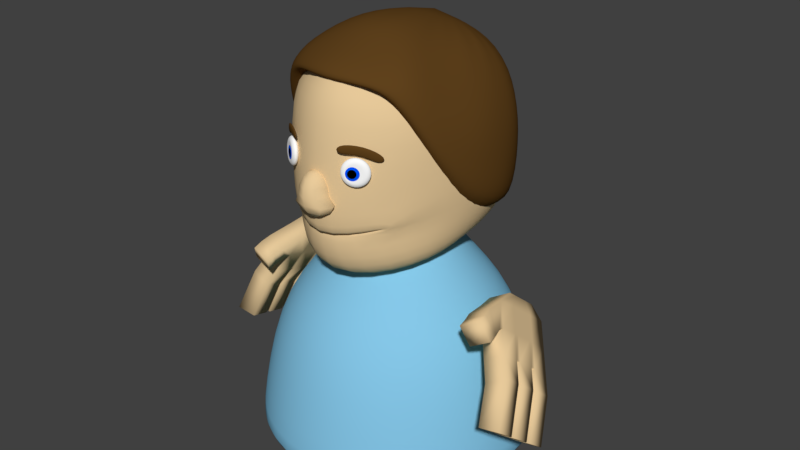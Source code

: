 # Source: Tryout.blend  (saved by Blender 2.78.0; exported with 4.5.12 LTS)
import bpy
from mathutils import Matrix  # noqa: F401  (used for matrix-valued properties, if any)

bpy.ops.wm.read_factory_settings(use_empty=True)
scene = bpy.context.scene
scene.name = 'Scene'

# ---- collections
col_collection_1 = bpy.data.collections.new('Collection 1'); scene.collection.children.link(col_collection_1)

# ---- materials (node trees are filled in below, after node groups)
mat_head = bpy.data.materials.new('Head')
mat_head.alpha_threshold = 0.0
mat_head.use_transparent_shadow = False
mat_head.diffuse_color = (0.8, 0.5868, 0.3235, 1.0)
mat_head.roughness = 0.5
mat_material_001 = bpy.data.materials.new('Material.001')
mat_material_001.alpha_threshold = 0.0
mat_material_001.use_transparent_shadow = False
mat_material_001.diffuse_color = (0.1149, 0.05372, 0.01182, 1.0)
mat_material_001.roughness = 0.5
mat_eyes = bpy.data.materials.new('Eyes')
mat_eyes.alpha_threshold = 0.0
mat_eyes.use_transparent_shadow = False
mat_eyes.diffuse_color = (1.0, 1.0, 1.0, 1.0)
mat_eyes.roughness = 0.5
mat_material_002 = bpy.data.materials.new('Material.002')
mat_material_002.alpha_threshold = 0.0
mat_material_002.use_transparent_shadow = False
mat_material_002.diffuse_color = (0.0, 0.09176, 1.0, 1.0)
mat_material_002.roughness = 0.5
mat_material_003 = bpy.data.materials.new('Material.003')
mat_material_003.alpha_threshold = 0.0
mat_material_003.use_transparent_shadow = False
mat_material_003.diffuse_color = (0.0, 0.0, 0.0, 1.0)
mat_material_003.roughness = 0.5
mat_shirt = bpy.data.materials.new('Shirt')
mat_shirt.alpha_threshold = 0.0
mat_shirt.use_transparent_shadow = False
mat_shirt.diffuse_color = (0.2332, 0.5652, 0.8, 1.0)
mat_shirt.roughness = 0.5

# ---- material node trees

# ---- world
world_world = bpy.data.worlds.new('World'); scene.world = world_world
world_world.color = (0.05088, 0.05088, 0.05088)
world_world.use_sun_shadow = False
world_world.sun_shadow_jitter_overblur = 0.0
world_world.cycles.sampling_method = 'MANUAL'

# ---- meshes
me_cube_008 = bpy.data.meshes.new('Cube.008')
me_cube_008.from_pydata([(1.671, -0.8157, 2.854), (1.671, -0.8157, 3.814), (1.671, 0.1452, 2.854), (1.671, 0.1452, 3.814), (0.7102, -0.8157, 2.854), (0.7102, -0.8157, 3.814), (0.7102, 0.1452, 2.854), (0.7102, 0.1452, 3.814), (1.671, -0.3388, 5.851), (1.671, 0.5575, 5.504), (0.7102, -0.3388, 5.851), (0.7102, 0.5575, 5.504), (0.4657, -0.8157, 2.854), (0.4657, -0.8157, 3.814), (0.4657, 0.1452, 2.854), (0.4657, 0.1452, 3.814), (-0.4952, -0.8157, 2.854), (-0.4952, -0.8157, 3.814), (-0.4952, 0.1452, 2.854), (-0.4952, 0.1452, 3.814), (0.4657, -0.3388, 5.851), (0.4657, 0.5575, 5.504), (-0.4952, -0.3388, 5.851), (-0.4952, 0.5575, 5.504), (-0.7298, -0.8157, 2.854), (-0.7298, -0.8157, 3.814), (-0.7298, 0.1452, 2.854), (-0.7298, 0.1452, 3.814), (-1.691, -0.8157, 2.854), (-1.691, -0.8157, 3.814), (-1.691, 0.1452, 2.854), (-1.691, 0.1452, 3.814), (-0.7298, -0.3388, 5.851), (-0.7298, 0.5575, 5.504), (-1.691, -0.3388, 5.851), (-1.691, 0.5575, 5.504), (1.671, -0.8157, 1.733), (1.671, 0.1452, 1.733), (0.7102, -0.8157, 1.733), (0.7102, 0.1452, 1.733), (0.4657, -0.8157, 1.733), (0.4657, 0.1452, 1.733), (-0.4952, -0.8157, 1.733), (-0.4952, 0.1452, 1.733), (-0.7298, -0.8157, 1.733), (-0.7298, 0.1452, 1.733), (-1.691, -0.8157, 1.733), (-1.691, 0.1452, 1.733), (-1.963, -0.8157, 1.876), (-2.317, -0.8157, 2.233), (-1.963, 0.1452, 1.876), (-2.317, 0.1452, 2.233), (-2.645, -0.8157, 1.199), (-2.999, -0.8157, 1.556), (-2.645, 0.1452, 1.199), (-2.999, 0.1452, 1.556), (-2.647, -0.7478, 2.565), (-2.612, 0.2039, 2.53), (-3.329, -0.7478, 1.888), (-3.294, 0.2039, 1.853), (0.9027, -0.8157, 0.03965), (0.9027, 0.1452, 0.03965), (0.3806, -0.8157, 0.03965), (0.3806, 0.1452, 0.03965), (0.2478, -0.8157, 0.03965), (0.2478, 0.1452, 0.03965), (-0.2743, -0.8157, 0.03965), (-0.2743, 0.1452, 0.03965), (-0.4018, -0.8157, 0.03965), (-0.4018, 0.1452, 0.03965), (-0.9238, -0.8157, 0.03965), (-0.9238, 0.1452, 0.03965), (0.7102, 0.1452, 0.5888), (1.671, 0.1452, 0.5888), (0.4657, 0.1452, 0.5888), (-0.4952, 0.1452, 0.5888), (-0.4952, -0.8157, 0.5888), (-0.7298, -0.8157, 0.5888), (-1.691, 0.1452, 0.5888), (-0.7298, 0.1452, 0.5888), (1.671, -0.8157, 0.5888), (0.7102, -0.8157, 0.5888), (-1.691, -0.8157, 0.5888), (0.4657, -0.8157, 0.5888)], [], [(0, 2, 3, 1), (2, 6, 7, 3), (6, 4, 5, 7), (4, 0, 1, 5), (28, 46, 44, 24), (3, 9, 8, 1), (11, 10, 8, 9), (1, 8, 10, 5), (7, 11, 9, 3), (5, 10, 11, 7), (12, 14, 15, 13), (14, 18, 19, 15), (18, 16, 17, 19), (16, 12, 13, 17), (24, 44, 42, 16), (15, 21, 20, 13), (23, 22, 20, 21), (13, 20, 22, 17), (19, 23, 21, 15), (17, 22, 23, 19), (24, 26, 27, 25), (26, 30, 31, 27), (30, 28, 29, 31), (28, 24, 25, 29), (6, 39, 41, 14), (27, 33, 32, 25), (35, 34, 32, 33), (25, 32, 34, 29), (31, 35, 33, 27), (29, 34, 35, 31), (12, 40, 38, 4), (2, 37, 39, 6), (79, 69, 71, 78), (77, 68, 66, 76), (74, 65, 67, 75), (72, 63, 65, 74), (73, 61, 63, 72), (16, 42, 40, 12), (30, 47, 46, 28), (18, 43, 45, 26), (4, 38, 36, 0), (26, 45, 47, 30), (0, 36, 37, 2), (14, 41, 43, 18), (48, 50, 51, 49), (50, 54, 55, 51), (54, 52, 53, 55), (52, 48, 49, 53), (51, 57, 56, 49), (59, 58, 56, 57), (49, 56, 58, 53), (55, 59, 57, 51), (53, 58, 59, 55), (75, 67, 69, 79), (81, 62, 60, 80), (78, 71, 70, 82), (80, 60, 61, 73), (76, 66, 64, 83), (83, 64, 62, 81), (82, 70, 68, 77), (46, 82, 77, 44), (40, 83, 81, 38), (42, 76, 83, 40), (36, 80, 73, 37), (38, 81, 80, 36), (43, 75, 79, 45), (37, 73, 72, 39), (39, 72, 74, 41), (41, 74, 75, 43), (44, 77, 76, 42), (45, 79, 78, 47), (47, 78, 54, 50), (78, 82, 52, 54), (82, 46, 48, 52), (46, 47, 50, 48), (71, 69, 68, 70), (67, 65, 64, 66), (68, 69, 67, 66), (64, 65, 63, 62), (60, 62, 63, 61), (4, 6, 14, 12), (16, 18, 26, 24)])
me_cube_008.polygons.foreach_set('use_smooth', [True] * 82)
_uv = me_cube_008.uv_layers.new(name='UVMap')
_uv.uv.foreach_set('vector', [0.3473, 0.7246, 0.4264, 0.7322, 0.4206, 0.8138, 0.3397, 0.8038, 0.4264, 0.7322, 0.504, 0.7348, 0.5045, 0.8149, 0.4206, 0.8138, 0.504, 0.7348, 0.5797, 0.7313, 0.5836, 0.8066, 0.5045, 0.8149, 0.5797, 0.7313, 0.6576, 0.7285, 0.6596, 0.8063, 0.5836, 0.8066, 0.4268, 0.4684, 0.5376, 0.46, 0.4856, 0.5453, 0.4166, 0.5151, 0.4206, 0.8138, 0.4248, 0.9617, 0.3485, 0.9753, 0.3397, 0.8038, 0.6864, 0.1832, 0.6864, 0.1041, 0.7655, 0.1041, 0.7655, 0.1832, 0.6596, 0.8063, 0.6564, 0.9753, 0.5772, 0.9733, 0.5836, 0.8066, 0.5045, 0.8149, 0.5021, 0.9609, 0.4248, 0.9617, 0.4206, 0.8138, 0.5836, 0.8066, 0.5772, 0.9733, 0.5021, 0.9609, 0.5045, 0.8149, 0.1271, 0.2832, 0.2253, 0.2996, 0.1673, 0.3833, 0.1027, 0.3415, 0.2253, 0.2996, 0.3137, 0.3695, 0.2358, 0.4395, 0.1673, 0.3833, 0.3137, 0.3695, 0.3553, 0.4515, 0.2981, 0.4997, 0.2358, 0.4395, 0.3553, 0.4515, 0.4032, 0.508, 0.3467, 0.5561, 0.2981, 0.4997, 0.4166, 0.5151, 0.4856, 0.5453, 0.4771, 0.56, 0.4101, 0.5286, 0.1673, 0.3833, 0.08114, 0.5023, 0.0194, 0.4712, 0.1027, 0.3415, 0.6864, 0.2627, 0.6864, 0.1836, 0.7655, 0.1836, 0.7655, 0.2627, 0.3467, 0.5561, 0.2284, 0.6622, 0.1786, 0.6066, 0.2981, 0.4997, 0.2358, 0.4395, 0.136, 0.5481, 0.08114, 0.5023, 0.1673, 0.3833, 0.2981, 0.4997, 0.1786, 0.6066, 0.136, 0.5481, 0.2358, 0.4395, 0.02698, 0.7246, 0.1062, 0.7322, 0.1004, 0.8138, 0.0194, 0.8038, 0.1062, 0.7322, 0.1837, 0.7348, 0.1843, 0.8149, 0.1004, 0.8138, 0.1837, 0.7348, 0.2594, 0.7313, 0.2633, 0.8066, 0.1843, 0.8149, 0.2594, 0.7313, 0.3373, 0.7285, 0.3393, 0.8063, 0.2633, 0.8066, 0.2179, 0.2738, 0.2821, 0.2087, 0.2977, 0.219, 0.2253, 0.2996, 0.1004, 0.8138, 0.1045, 0.9617, 0.02819, 0.9753, 0.0194, 0.8038, 0.6864, 0.1038, 0.6864, 0.04015, 0.7655, 0.04015, 0.7655, 0.1038, 0.3393, 0.8063, 0.3361, 0.9753, 0.2569, 0.9733, 0.2633, 0.8066, 0.1843, 0.8149, 0.1818, 0.9609, 0.1045, 0.9617, 0.1004, 0.8138, 0.2633, 0.8066, 0.2569, 0.9733, 0.1818, 0.9609, 0.1843, 0.8149, 0.3811, 0.5801, 0.4419, 0.6172, 0.4332, 0.6306, 0.3729, 0.5932, 0.165, 0.221, 0.2234, 0.1611, 0.2821, 0.2087, 0.2179, 0.2738, 0.426, 0.1774, 0.4148, 0.13, 0.4497, 0.1404, 0.5032, 0.1899, 0.5524, 0.5969, 0.5669, 0.6372, 0.5617, 0.6437, 0.5423, 0.6095, 0.3416, 0.1424, 0.3726, 0.112, 0.4062, 0.1269, 0.4081, 0.171, 0.3256, 0.1341, 0.3641, 0.1078, 0.3726, 0.112, 0.3416, 0.1424, 0.272, 0.1089, 0.3289, 0.09129, 0.3641, 0.1078, 0.3256, 0.1341, 0.4101, 0.5286, 0.4771, 0.56, 0.4419, 0.6172, 0.3811, 0.5801, 0.4035, 0.4158, 0.5027, 0.3322, 0.5376, 0.46, 0.4268, 0.4684, 0.3137, 0.3695, 0.3703, 0.2623, 0.3911, 0.2718, 0.3391, 0.3706, 0.3729, 0.5932, 0.4332, 0.6306, 0.3988, 0.6818, 0.3404, 0.6436, 0.3391, 0.3706, 0.3911, 0.2718, 0.5027, 0.3322, 0.4035, 0.4158, 0.1162, 0.1696, 0.1761, 0.1126, 0.2234, 0.1611, 0.165, 0.221, 0.2253, 0.2996, 0.2977, 0.219, 0.3703, 0.2623, 0.3137, 0.3695, 0.5695, 0.4474, 0.5453, 0.3305, 0.6041, 0.3366, 0.6157, 0.426, 0.5453, 0.3305, 0.5874, 0.2331, 0.6286, 0.2485, 0.6041, 0.3366, 0.5874, 0.2331, 0.6176, 0.1622, 0.6536, 0.1749, 0.6286, 0.2485, 0.6314, 0.5076, 0.5695, 0.4474, 0.6157, 0.426, 0.6578, 0.4859, 0.6041, 0.3366, 0.6433, 0.3372, 0.6499, 0.4106, 0.6157, 0.426, 0.7655, 0.263, 0.7655, 0.3415, 0.6864, 0.3415, 0.6864, 0.263, 0.6157, 0.426, 0.6499, 0.4106, 0.6861, 0.4681, 0.6578, 0.4859, 0.6286, 0.2485, 0.6614, 0.2603, 0.6433, 0.3372, 0.6041, 0.3366, 0.6536, 0.1749, 0.6861, 0.1907, 0.6614, 0.2603, 0.6286, 0.2485, 0.4081, 0.171, 0.4062, 0.1269, 0.4148, 0.13, 0.426, 0.1774, 0.4946, 0.6737, 0.5361, 0.6777, 0.516, 0.7048, 0.4585, 0.7242, 0.5032, 0.1899, 0.4497, 0.1404, 0.4913, 0.08612, 0.5446, 0.127, 0.235, 0.05895, 0.2985, 0.02467, 0.3289, 0.09129, 0.272, 0.1089, 0.5423, 0.6095, 0.5617, 0.6437, 0.5413, 0.6708, 0.504, 0.6608, 0.504, 0.6608, 0.5413, 0.6708, 0.5361, 0.6777, 0.4946, 0.6737, 0.5954, 0.5503, 0.5885, 0.611, 0.5669, 0.6372, 0.5524, 0.5969, 0.5376, 0.46, 0.5954, 0.5503, 0.5524, 0.5969, 0.4856, 0.5453, 0.4419, 0.6172, 0.504, 0.6608, 0.4946, 0.6737, 0.4332, 0.6306, 0.4771, 0.56, 0.5423, 0.6095, 0.504, 0.6608, 0.4419, 0.6172, 0.1761, 0.1126, 0.235, 0.05895, 0.272, 0.1089, 0.2234, 0.1611, 0.4332, 0.6306, 0.4946, 0.6737, 0.4585, 0.7242, 0.3988, 0.6818, 0.3703, 0.2623, 0.4081, 0.171, 0.426, 0.1774, 0.3911, 0.2718, 0.2234, 0.1611, 0.272, 0.1089, 0.3256, 0.1341, 0.2821, 0.2087, 0.2821, 0.2087, 0.3256, 0.1341, 0.3416, 0.1424, 0.2977, 0.219, 0.2977, 0.219, 0.3416, 0.1424, 0.4081, 0.171, 0.3703, 0.2623, 0.4856, 0.5453, 0.5524, 0.5969, 0.5423, 0.6095, 0.4771, 0.56, 0.3911, 0.2718, 0.426, 0.1774, 0.5032, 0.1899, 0.5027, 0.3322, 0.5027, 0.3322, 0.5032, 0.1899, 0.5874, 0.2331, 0.5453, 0.3305, 0.5032, 0.1899, 0.5446, 0.127, 0.6176, 0.1622, 0.5874, 0.2331, 0.5954, 0.5503, 0.5376, 0.46, 0.5695, 0.4474, 0.6314, 0.5076, 0.5376, 0.46, 0.5027, 0.3322, 0.5453, 0.3305, 0.5695, 0.4474, 0.7655, 0.3418, 0.7655, 0.3848, 0.6864, 0.3848, 0.6864, 0.3418, 0.739, 0.7246, 0.739, 0.7675, 0.6599, 0.7675, 0.6599, 0.7246, 0.6864, 0.4398, 0.7655, 0.4398, 0.7655, 0.4503, 0.6864, 0.4503, 0.6864, 0.4285, 0.7655, 0.4285, 0.7655, 0.4394, 0.6864, 0.4394, 0.6864, 0.4281, 0.6864, 0.3852, 0.7655, 0.3852, 0.7655, 0.4281, 0.1304, 0.2609, 0.2179, 0.2738, 0.2253, 0.2996, 0.1271, 0.2832, 0.3553, 0.4515, 0.3137, 0.3695, 0.3391, 0.3706, 0.3702, 0.4445])
me_cube_008.materials.append(mat_head)
me_cube_008.use_remesh_preserve_volume = False
me_cube_008.use_remesh_preserve_attributes = False
me_cube_008.use_mirror_vertex_groups = False
me_cube_008.update()
me_cube_007 = bpy.data.meshes.new('Cube.007')
me_cube_007.from_pydata([(1.671, -0.8157, 2.854), (1.671, -0.8157, 3.814), (1.671, 0.1452, 2.854), (1.671, 0.1452, 3.814), (0.7102, -0.8157, 2.854), (0.7102, -0.8157, 3.814), (0.7102, 0.1452, 2.854), (0.7102, 0.1452, 3.814), (1.671, -0.3388, 5.851), (1.671, 0.5575, 5.504), (0.7102, -0.3388, 5.851), (0.7102, 0.5575, 5.504), (0.4657, -0.8157, 2.854), (0.4657, -0.8157, 3.814), (0.4657, 0.1452, 2.854), (0.4657, 0.1452, 3.814), (-0.4952, -0.8157, 2.854), (-0.4952, -0.8157, 3.814), (-0.4952, 0.1452, 2.854), (-0.4952, 0.1452, 3.814), (0.4657, -0.3388, 5.851), (0.4657, 0.5575, 5.504), (-0.4952, -0.3388, 5.851), (-0.4952, 0.5575, 5.504), (-0.7298, -0.8157, 2.854), (-0.7298, -0.8157, 3.814), (-0.7298, 0.1452, 2.854), (-0.7298, 0.1452, 3.814), (-1.691, -0.8157, 2.854), (-1.691, -0.8157, 3.814), (-1.691, 0.1452, 2.854), (-1.691, 0.1452, 3.814), (-0.7298, -0.3388, 5.851), (-0.7298, 0.5575, 5.504), (-1.691, -0.3388, 5.851), (-1.691, 0.5575, 5.504), (1.671, -0.8157, 1.733), (1.671, 0.1452, 1.733), (0.7102, -0.8157, 1.733), (0.7102, 0.1452, 1.733), (0.4657, -0.8157, 1.733), (0.4657, 0.1452, 1.733), (-0.4952, -0.8157, 1.733), (-0.4952, 0.1452, 1.733), (-0.7298, -0.8157, 1.733), (-0.7298, 0.1452, 1.733), (-1.691, -0.8157, 1.733), (-1.691, 0.1452, 1.733), (-1.963, -0.8157, 1.876), (-2.317, -0.8157, 2.233), (-1.963, 0.1452, 1.876), (-2.317, 0.1452, 2.233), (-2.645, -0.8157, 1.199), (-2.999, -0.8157, 1.556), (-2.645, 0.1452, 1.199), (-2.999, 0.1452, 1.556), (-2.647, -0.7478, 2.565), (-2.612, 0.2039, 2.53), (-3.329, -0.7478, 1.888), (-3.294, 0.2039, 1.853), (0.9027, -0.8157, 0.03965), (0.9027, 0.1452, 0.03965), (0.3806, -0.8157, 0.03965), (0.3806, 0.1452, 0.03965), (0.2478, -0.8157, 0.03965), (0.2478, 0.1452, 0.03965), (-0.2743, -0.8157, 0.03965), (-0.2743, 0.1452, 0.03965), (-0.4018, -0.8157, 0.03965), (-0.4018, 0.1452, 0.03965), (-0.9238, -0.8157, 0.03965), (-0.9238, 0.1452, 0.03965), (0.7102, 0.1452, 0.5888), (1.671, 0.1452, 0.5888), (0.4657, 0.1452, 0.5888), (-0.4952, 0.1452, 0.5888), (-0.4952, -0.8157, 0.5888), (-0.7298, -0.8157, 0.5888), (-1.691, 0.1452, 0.5888), (-0.7298, 0.1452, 0.5888), (1.671, -0.8157, 0.5888), (0.7102, -0.8157, 0.5888), (-1.691, -0.8157, 0.5888), (0.4657, -0.8157, 0.5888)], [], [(0, 2, 3, 1), (2, 6, 7, 3), (6, 4, 5, 7), (4, 0, 1, 5), (28, 46, 44, 24), (3, 9, 8, 1), (11, 10, 8, 9), (1, 8, 10, 5), (7, 11, 9, 3), (5, 10, 11, 7), (12, 14, 15, 13), (14, 18, 19, 15), (18, 16, 17, 19), (16, 12, 13, 17), (24, 44, 42, 16), (15, 21, 20, 13), (23, 22, 20, 21), (13, 20, 22, 17), (19, 23, 21, 15), (17, 22, 23, 19), (24, 26, 27, 25), (26, 30, 31, 27), (30, 28, 29, 31), (28, 24, 25, 29), (6, 39, 41, 14), (27, 33, 32, 25), (35, 34, 32, 33), (25, 32, 34, 29), (31, 35, 33, 27), (29, 34, 35, 31), (12, 40, 38, 4), (2, 37, 39, 6), (79, 69, 71, 78), (77, 68, 66, 76), (74, 65, 67, 75), (72, 63, 65, 74), (73, 61, 63, 72), (16, 42, 40, 12), (30, 47, 46, 28), (18, 43, 45, 26), (4, 38, 36, 0), (26, 45, 47, 30), (0, 36, 37, 2), (14, 41, 43, 18), (48, 50, 51, 49), (50, 54, 55, 51), (54, 52, 53, 55), (52, 48, 49, 53), (51, 57, 56, 49), (59, 58, 56, 57), (49, 56, 58, 53), (55, 59, 57, 51), (53, 58, 59, 55), (75, 67, 69, 79), (81, 62, 60, 80), (78, 71, 70, 82), (80, 60, 61, 73), (76, 66, 64, 83), (83, 64, 62, 81), (82, 70, 68, 77), (46, 82, 77, 44), (40, 83, 81, 38), (42, 76, 83, 40), (36, 80, 73, 37), (38, 81, 80, 36), (43, 75, 79, 45), (37, 73, 72, 39), (39, 72, 74, 41), (41, 74, 75, 43), (44, 77, 76, 42), (45, 79, 78, 47), (47, 78, 54, 50), (78, 82, 52, 54), (82, 46, 48, 52), (46, 47, 50, 48), (71, 69, 68, 70), (67, 65, 64, 66), (68, 69, 67, 66), (64, 65, 63, 62), (60, 62, 63, 61)])
me_cube_007.polygons.foreach_set('use_smooth', [True] * 80)
me_cube_007.materials.append(mat_head)
me_cube_007.use_remesh_preserve_volume = False
me_cube_007.use_remesh_preserve_attributes = False
me_cube_007.use_mirror_vertex_groups = False
me_cube_007.update()
me_sphere_004 = bpy.data.meshes.new('Sphere.004')
me_sphere_004.from_pydata([(-0.02623, 0.3514, 1.023), (-0.01685, -0.04529, 1.03), (0.4018, 0.2501, 1.0), (0.7574, 0.5512, 0.828), (0.9957, 0.8123, 0.5385), (1.08, 0.9936, 0.1759), (1.544, 1.076, -0.2113), (1.192, 1.029, -0.5501), (0.6514, 0.8699, -0.7961), (0.5848, -0.009435, 0.9518), (1.095, 0.07172, 0.738), (1.437, 0.1858, 0.4209), (1.559, 0.3155, 0.04864), (2.214, 0.4532, -0.3317), (1.704, 0.5527, -0.6423), (0.8288, 0.6103, -0.8448), (0.4155, -0.2751, 0.9053), (0.7827, -0.4192, 0.6523), (1.029, -0.4555, 0.3088), (1.116, -0.3787, -0.07264), (1.572, -0.1918, -0.4409), (1.213, 0.05903, -0.7258), (0.5927, 0.3436, -0.8904), (-0.006866, -0.3913, 0.8884), (0.002199, -0.6338, 0.621), (0.008967, -0.736, 0.268), (0.01241, -0.6823, -0.1169), (-0.004791, -0.4811, -0.4747), (0.006453, -0.1624, -0.7517), (0.01044, 0.2249, -0.9053), (-0.4349, -0.2899, 0.9109), (-0.7887, -0.4465, 0.6625), (-1.024, -0.4913, 0.3222), (-1.106, -0.4175, -0.05813), (-1.594, -0.2452, -0.4135), (-1.21, 0.01816, -0.7049), (-0.577, 0.3237, -0.8808), (0.004344, 0.6217, -0.9119), (-0.6179, -0.0304, 0.9596), (-1.127, 0.03298, 0.7525), (-1.466, 0.1352, 0.4398), (-1.584, 0.2607, 0.06915), (-2.264, 0.3777, -0.293), (-1.722, 0.4949, -0.6127), (-0.8255, 0.5822, -0.8313), (-0.4486, 0.2353, 1.006), (-0.814, 0.5238, 0.8383), (-1.058, 0.7765, 0.5519), (-1.142, 0.9549, 0.1904), (-1.622, 1.023, -0.1839), (-1.232, 0.9886, -0.5292), (-0.66, 0.8478, -0.7848), (-0.03357, 0.7385, 0.8695), (-0.03777, 1.057, 0.5927), (-0.03818, 1.258, 0.2347), (-0.04532, 1.312, -0.1501), (-0.02457, 1.21, -0.5032), (-0.006761, 0.9676, -0.7708)], [], [(53, 52, 3, 4), (0, 1, 2), (37, 57, 8), (56, 55, 6, 7), (54, 53, 4, 5), (52, 0, 2, 3), (57, 56, 7, 8), (55, 54, 5, 6), (7, 6, 13, 14), (5, 4, 11, 12), (3, 2, 9, 10), (8, 7, 14, 15), (6, 5, 12, 13), (4, 3, 10, 11), (2, 1, 9), (37, 8, 15), (15, 14, 21, 22), (13, 12, 19, 20), (11, 10, 17, 18), (9, 1, 16), (37, 15, 22), (14, 13, 20, 21), (12, 11, 18, 19), (10, 9, 16, 17), (20, 19, 26, 27), (18, 17, 24, 25), (16, 1, 23), (37, 22, 29), (21, 20, 27, 28), (19, 18, 25, 26), (17, 16, 23, 24), (22, 21, 28, 29), (37, 29, 36), (28, 27, 34, 35), (26, 25, 32, 33), (24, 23, 30, 31), (29, 28, 35, 36), (27, 26, 33, 34), (25, 24, 31, 32), (23, 1, 30), (33, 32, 40, 41), (31, 30, 38, 39), (36, 35, 43, 44), (34, 33, 41, 42), (32, 31, 39, 40), (30, 1, 38), (37, 36, 44), (35, 34, 42, 43), (44, 43, 50, 51), (42, 41, 48, 49), (40, 39, 46, 47), (38, 1, 45), (37, 44, 51), (43, 42, 49, 50), (41, 40, 47, 48), (39, 38, 45, 46), (47, 46, 52, 53), (45, 1, 0), (37, 51, 57), (50, 49, 55, 56), (48, 47, 53, 54), (46, 45, 0, 52), (51, 50, 56, 57), (49, 48, 54, 55)])
me_sphere_004.polygons.foreach_set('use_smooth', [True] * 64)
_uv = me_sphere_004.uv_layers.new(name='UVMap')
_uv.uv.foreach_set('vector', [0.726, 0.4008, 0.7273, 0.4362, 0.6908, 0.4371, 0.6782, 0.402, 0.7282, 0.4602, 0.7287, 0.4693, 0.7085, 0.4607, 0.7202, 0.2544, 0.7205, 0.2617, 0.69, 0.2622, 0.7216, 0.2842, 0.7235, 0.3186, 0.6499, 0.3198, 0.6653, 0.2852, 0.7245, 0.3595, 0.726, 0.4008, 0.6782, 0.402, 0.6728, 0.3608, 0.7273, 0.4362, 0.7282, 0.4602, 0.7085, 0.4607, 0.6908, 0.4371, 0.7205, 0.2617, 0.7216, 0.2842, 0.6653, 0.2852, 0.69, 0.2622, 0.7235, 0.3186, 0.7245, 0.3595, 0.6728, 0.3608, 0.6499, 0.3198, 0.6653, 0.2852, 0.6499, 0.3198, 0.6196, 0.3216, 0.6421, 0.2865, 0.6728, 0.3608, 0.6782, 0.402, 0.6586, 0.4038, 0.6516, 0.3627, 0.6908, 0.4371, 0.7085, 0.4607, 0.7003, 0.4614, 0.6758, 0.4384, 0.69, 0.2622, 0.6653, 0.2852, 0.6421, 0.2865, 0.6821, 0.2629, 0.6499, 0.3198, 0.6728, 0.3608, 0.6516, 0.3627, 0.6196, 0.3216, 0.6782, 0.402, 0.6908, 0.4371, 0.6758, 0.4384, 0.6586, 0.4038, 0.7085, 0.4607, 0.7287, 0.4693, 0.7003, 0.4614, 0.7202, 0.2544, 0.69, 0.2622, 0.6821, 0.2629, 0.6821, 0.2629, 0.6421, 0.2865, 0.6657, 0.2875, 0.6935, 0.2634, 0.6196, 0.3216, 0.6516, 0.3627, 0.6732, 0.3641, 0.6504, 0.3228, 0.6586, 0.4038, 0.6758, 0.4384, 0.6911, 0.4394, 0.6786, 0.4051, 0.7003, 0.4614, 0.7287, 0.4693, 0.7086, 0.462, 0.7202, 0.2544, 0.6821, 0.2629, 0.6935, 0.2634, 0.6421, 0.2865, 0.6196, 0.3216, 0.6504, 0.3228, 0.6657, 0.2875, 0.6516, 0.3627, 0.6586, 0.4038, 0.6786, 0.4051, 0.6732, 0.3641, 0.6758, 0.4384, 0.7003, 0.4614, 0.7086, 0.462, 0.6911, 0.4394, 0.6504, 0.3228, 0.6732, 0.3641, 0.725, 0.3641, 0.7243, 0.3228, 0.6786, 0.4051, 0.6911, 0.4394, 0.7277, 0.4394, 0.7265, 0.4051, 0.7086, 0.462, 0.7287, 0.4693, 0.7285, 0.462, 0.7202, 0.2544, 0.6935, 0.2634, 0.7208, 0.2634, 0.6657, 0.2875, 0.6504, 0.3228, 0.7243, 0.3228, 0.7223, 0.2875, 0.6732, 0.3641, 0.6786, 0.4051, 0.7265, 0.4051, 0.725, 0.3641, 0.6911, 0.4394, 0.7086, 0.462, 0.7285, 0.462, 0.7277, 0.4394, 0.6935, 0.2634, 0.6657, 0.2875, 0.7223, 0.2875, 0.7208, 0.2634, 0.7202, 0.2544, 0.7208, 0.2634, 0.6979, 0.2629, 0.7223, 0.2875, 0.7243, 0.3228, 0.648, 0.3216, 0.6673, 0.2865, 0.725, 0.3641, 0.7265, 0.4051, 0.6717, 0.4038, 0.6692, 0.3628, 0.7277, 0.4394, 0.7285, 0.462, 0.6977, 0.4615, 0.6817, 0.4385, 0.7208, 0.2634, 0.7223, 0.2875, 0.6673, 0.2865, 0.6979, 0.2629, 0.7243, 0.3228, 0.725, 0.3641, 0.6692, 0.3628, 0.648, 0.3216, 0.7265, 0.4051, 0.7277, 0.4394, 0.6817, 0.4385, 0.6717, 0.4038, 0.7285, 0.462, 0.7287, 0.4693, 0.6977, 0.4615, 0.6692, 0.3628, 0.6717, 0.4038, 0.652, 0.4021, 0.648, 0.3609, 0.6817, 0.4385, 0.6977, 0.4615, 0.6895, 0.4607, 0.6666, 0.4371, 0.6979, 0.2629, 0.6673, 0.2865, 0.6441, 0.2852, 0.6867, 0.2622, 0.648, 0.3216, 0.6692, 0.3628, 0.648, 0.3609, 0.6177, 0.3198, 0.6717, 0.4038, 0.6817, 0.4385, 0.6666, 0.4371, 0.652, 0.4021, 0.6977, 0.4615, 0.7287, 0.4693, 0.6895, 0.4607, 0.7202, 0.2544, 0.6979, 0.2629, 0.6867, 0.2622, 0.6673, 0.2865, 0.648, 0.3216, 0.6177, 0.3198, 0.6441, 0.2852, 0.6867, 0.2622, 0.6441, 0.2852, 0.6677, 0.2842, 0.6948, 0.2617, 0.6177, 0.3198, 0.648, 0.3609, 0.6696, 0.3595, 0.6486, 0.3186, 0.652, 0.4021, 0.6666, 0.4371, 0.682, 0.4362, 0.672, 0.4008, 0.6895, 0.4607, 0.7287, 0.4693, 0.6978, 0.4602, 0.7202, 0.2544, 0.6867, 0.2622, 0.6948, 0.2617, 0.6441, 0.2852, 0.6177, 0.3198, 0.6486, 0.3186, 0.6677, 0.2842, 0.648, 0.3609, 0.652, 0.4021, 0.672, 0.4008, 0.6696, 0.3595, 0.6666, 0.4371, 0.6895, 0.4607, 0.6978, 0.4602, 0.682, 0.4362, 0.672, 0.4008, 0.682, 0.4362, 0.7273, 0.4362, 0.726, 0.4008, 0.6978, 0.4602, 0.7287, 0.4693, 0.7282, 0.4602, 0.7202, 0.2544, 0.6948, 0.2617, 0.7205, 0.2617, 0.6677, 0.2842, 0.6486, 0.3186, 0.7235, 0.3186, 0.7216, 0.2842, 0.6696, 0.3595, 0.672, 0.4008, 0.726, 0.4008, 0.7245, 0.3595, 0.682, 0.4362, 0.6978, 0.4602, 0.7282, 0.4602, 0.7273, 0.4362, 0.6948, 0.2617, 0.6677, 0.2842, 0.7216, 0.2842, 0.7205, 0.2617, 0.6486, 0.3186, 0.6696, 0.3595, 0.7245, 0.3595, 0.7235, 0.3186])
me_sphere_004.materials.append(mat_head)
me_sphere_004.use_remesh_preserve_volume = False
me_sphere_004.use_remesh_preserve_attributes = False
me_sphere_004.use_mirror_vertex_groups = False
me_sphere_004.update()
me_circle_001 = bpy.data.meshes.new('Circle.001')
me_circle_001.from_pydata([(0.0, -0.2695, -1.686), (0.3015, -0.1806, -1.694), (0.4333, -0.08884, -1.977), (0.5859, 0.1534, -2.478), (0.07692, -0.2095, -1.643), (0.6414, 0.4179, -2.624), (0.568, 0.5936, -2.636), (0.3886, 0.7612, -2.751), (0.0, 0.8867, -2.833), (0.0, 1.123, -2.3), (0.0, 1.115, -2.833), (0.4571, 0.9171, -2.767), (0.4642, 0.9688, -2.193), (0.6886, 0.7639, -2.222), (0.6568, 0.7595, -2.638), (0.7603, 0.4842, -2.541), (0.7602, 0.5141, -2.248), (0.3015, -0.3538, -1.652), (0.2561, -0.2811, -1.567), (0.7252, 0.1864, -2.227), (0.7065, 0.1516, -2.459), (0.5809, -0.1487, -1.984), (0.5846, -0.1021, -1.905), (0.4614, -0.2274, -1.639), (0.0, -0.3656, -1.543), (0.4309, -0.2575, -1.713), (0.0, -0.4327, -1.63), (0.0, 1.104, -1.961), (0.4183, 0.9799, -1.927), (0.6579, 0.7636, -1.91), (0.7128, 0.54, -1.969), (0.2684, -0.09418, -1.463), (0.7475, 0.2724, -1.977), (0.5961, 0.0189, -1.779), (0.4736, -0.104, -1.559), (0.0, -0.1436, -1.443), (0.0, 1.001, -1.698), (0.3426, 0.9329, -1.636), (0.508, 0.7529, -1.633), (0.5307, 0.6392, -1.57), (0.2194, 0.1495, -1.363), (0.5232, 0.495, -1.523), (0.4483, 0.3392, -1.476), (0.284, 0.2858, -1.427), (0.0, 0.05355, -1.33), (0.0, 0.7228, -1.41)], [], [(15, 20, 3, 5), (25, 17, 4, 1), (17, 26, 0, 4), (13, 14, 11, 12), (16, 15, 14, 13), (14, 15, 5, 6), (20, 21, 2, 3), (21, 25, 1, 2), (26, 17, 18, 24), (23, 25, 21, 22), (17, 25, 23, 18), (22, 21, 20, 19), (19, 20, 15, 16), (11, 14, 6, 7), (12, 11, 10, 9), (10, 11, 7, 8), (18, 23, 34, 31), (13, 12, 28, 29), (19, 16, 30, 32), (24, 18, 31, 35), (12, 9, 27, 28), (23, 22, 33, 34), (16, 13, 29, 30), (22, 19, 32, 33), (28, 27, 36, 37), (34, 33, 42, 43), (31, 34, 43, 40), (30, 29, 38, 39), (29, 28, 37, 38), (35, 31, 40, 44), (33, 32, 41, 42), (32, 30, 39, 41), (43, 42, 45), (40, 43, 45), (39, 38, 45), (38, 37, 45), (44, 40, 45), (42, 41, 45), (41, 39, 45), (37, 36, 45)])
me_circle_001.polygons.foreach_set('use_smooth', [True] * 40)
_uv = me_circle_001.uv_layers.new(name='UVMap')
_uv.uv.foreach_set('vector', [0.604, 0.2817, 0.4929, 0.2322, 0.4878, 0.1837, 0.6177, 0.2168, 0.1909, 0.3513, 0.1254, 0.3707, 0.04396, 0.3004, 0.1452, 0.3035, 0.1254, 0.3707, 7.705e-05, 0.3973, 7.708e-05, 0.3197, 0.04396, 0.3004, 0.6003, 0.4299, 0.7071, 0.3319, 0.8057, 0.3646, 0.6649, 0.5176, 0.5432, 0.3638, 0.604, 0.2817, 0.7071, 0.3319, 0.6003, 0.4299, 0.7071, 0.3319, 0.604, 0.2817, 0.6177, 0.2168, 0.7005, 0.254, 0.4929, 0.2322, 0.3042, 0.2915, 0.2703, 0.2426, 0.4878, 0.1837, 0.3042, 0.2915, 0.1909, 0.3513, 0.1452, 0.3035, 0.2703, 0.2426, 7.705e-05, 0.3973, 0.1254, 0.3707, 0.1239, 0.4182, 0.0151, 0.4423, 0.1996, 0.3828, 0.1909, 0.3513, 0.3042, 0.2915, 0.3012, 0.3233, 0.1254, 0.3707, 0.1909, 0.3513, 0.1996, 0.3828, 0.1239, 0.4182, 0.3012, 0.3233, 0.3042, 0.2915, 0.4929, 0.2322, 0.4546, 0.3021, 0.4546, 0.3021, 0.4929, 0.2322, 0.604, 0.2817, 0.5432, 0.3638, 0.8057, 0.3646, 0.7071, 0.3319, 0.7005, 0.254, 0.8195, 0.2938, 0.6649, 0.5176, 0.8057, 0.3646, 0.9947, 0.4597, 0.8273, 0.6505, 0.9947, 0.4597, 0.8057, 0.3646, 0.8195, 0.2938, 0.9999, 0.35, 0.1239, 0.4182, 0.1996, 0.3828, 0.2243, 0.429, 0.1698, 0.4871, 0.6003, 0.4299, 0.6649, 0.5176, 0.5941, 0.5867, 0.5304, 0.5023, 0.4546, 0.3021, 0.5432, 0.3638, 0.4907, 0.4388, 0.4285, 0.3818, 0.0151, 0.4423, 0.1239, 0.4182, 0.1698, 0.4871, 0.06853, 0.5376, 0.6649, 0.5176, 0.8273, 0.6505, 0.6912, 0.7374, 0.5941, 0.5867, 0.1996, 0.3828, 0.3012, 0.3233, 0.3112, 0.3855, 0.2243, 0.429, 0.5432, 0.3638, 0.6003, 0.4299, 0.5304, 0.5023, 0.4907, 0.4388, 0.3012, 0.3233, 0.4546, 0.3021, 0.4285, 0.3818, 0.3112, 0.3855, 0.5941, 0.5867, 0.6912, 0.7374, 0.5632, 0.7774, 0.5082, 0.644, 0.2243, 0.429, 0.3112, 0.3855, 0.3284, 0.5399, 0.2789, 0.5782, 0.1698, 0.4871, 0.2243, 0.429, 0.2789, 0.5782, 0.2184, 0.5752, 0.4907, 0.4388, 0.5304, 0.5023, 0.4689, 0.5772, 0.4299, 0.5625, 0.5304, 0.5023, 0.5941, 0.5867, 0.5082, 0.644, 0.4689, 0.5772, 0.06853, 0.5376, 0.1698, 0.4871, 0.2184, 0.5752, 0.1292, 0.6197, 0.3112, 0.3855, 0.4285, 0.3818, 0.3854, 0.5462, 0.3284, 0.5399, 0.4285, 0.3818, 0.4907, 0.4388, 0.4299, 0.5625, 0.3854, 0.5462, 0.2789, 0.5782, 0.3284, 0.5399, 0.3703, 0.7583, 0.2184, 0.5752, 0.2789, 0.5782, 0.3703, 0.7583, 0.4299, 0.5625, 0.4689, 0.5772, 0.3703, 0.7583, 0.4689, 0.5772, 0.5082, 0.644, 0.3703, 0.7583, 0.1292, 0.6197, 0.2184, 0.5752, 0.3703, 0.7583, 0.3284, 0.5399, 0.3854, 0.5462, 0.3703, 0.7583, 0.3854, 0.5462, 0.4299, 0.5625, 0.3703, 0.7583, 0.5082, 0.644, 0.5632, 0.7774, 0.3703, 0.7583])
me_circle_001.materials.append(mat_material_001)
me_circle_001.use_remesh_preserve_volume = False
me_circle_001.use_remesh_preserve_attributes = False
me_circle_001.use_mirror_vertex_groups = False
me_circle_001.use_paint_bone_selection = False
me_circle_001.use_paint_mask = True
me_circle_001.update()
me_sphere_001 = bpy.data.meshes.new('Sphere.001')
me_sphere_001.from_pydata([(2.107, 2.408, 1.296), (2.095, 2.059, 1.342), (2.317, 2.315, 1.435), (2.529, 2.528, 1.477), (2.699, 2.668, 1.46), (2.8, 2.711, 1.389), (2.817, 2.653, 1.272), (2.747, 2.501, 1.129), (2.391, 2.266, 0.9215), (2.404, 2.072, 1.508), (2.689, 2.079, 1.612), (2.908, 2.08, 1.637), (3.026, 2.076, 1.579), (3.026, 2.066, 1.448), (2.908, 2.052, 1.263), (2.463, 2.063, 0.9824), (2.316, 1.82, 1.473), (2.528, 1.615, 1.546), (2.697, 1.474, 1.551), (2.797, 1.419, 1.487), (2.815, 1.459, 1.363), (2.746, 1.588, 1.198), (2.39, 1.854, 0.9529), (2.106, 1.708, 1.35), (2.139, 1.408, 1.319), (2.188, 1.204, 1.254), (2.247, 1.127, 1.165), (2.307, 1.189, 1.065), (2.357, 1.381, 0.9704), (2.215, 1.76, 0.8502), (1.896, 1.801, 1.211), (1.751, 1.579, 1.062), (1.681, 1.428, 0.9189), (1.698, 1.369, 0.8023), (1.799, 1.413, 0.7304), (1.969, 1.553, 0.714), (2.04, 1.838, 0.7346), (2.227, 2.05, 0.8093), (1.809, 2.044, 1.138), (1.59, 2.029, 0.9273), (1.472, 2.015, 0.7425), (1.472, 2.005, 0.6114), (1.59, 2.0, 0.554), (1.809, 2.002, 0.579), (1.967, 2.041, 0.6737), (1.897, 2.296, 1.173), (1.752, 2.493, 0.9928), (1.683, 2.621, 0.8281), (1.701, 2.661, 0.7041), (1.801, 2.607, 0.6396), (1.97, 2.466, 0.6446), (2.04, 2.25, 0.7033), (2.141, 2.7, 1.22), (2.191, 2.892, 1.125), (2.251, 2.954, 1.026), (2.31, 2.877, 0.937), (2.359, 2.673, 0.8722), (2.216, 2.343, 0.8059), (1.419, 1.136, 0.4335), (1.404, 0.4693, 0.437), (1.26, 1.144, 0.56), (1.245, 0.4774, 0.5635), (3.281, 1.702, 1.853), (3.633, 1.298, 2.249), (3.126, 1.702, 1.984), (3.477, 1.299, 2.381), (2.44, 1.053, 1.343), (2.583, 0.4786, 1.382), (2.575, 1.017, 1.195), (2.718, 0.4429, 1.234), (2.442, 2.35, 0.9843), (2.542, 2.07, 1.069), (2.441, 1.78, 1.028), (2.198, 1.65, 0.8854), (1.955, 1.757, 0.7253), (1.855, 2.038, 0.6409), (1.956, 2.328, 0.6819), (2.199, 2.458, 0.8241)], [], [(37, 57, 8), (56, 55, 6, 7), (54, 53, 4, 5), (52, 0, 2, 3), (77, 56, 7, 70), (55, 54, 5, 6), (53, 52, 3, 4), (0, 1, 2), (3, 2, 9, 10), (70, 7, 14, 71), (6, 5, 12, 13), (4, 3, 10, 11), (2, 1, 9), (37, 8, 15), (7, 6, 13, 14), (5, 4, 11, 12), (71, 14, 21, 72), (13, 12, 19, 20), (11, 10, 17, 18), (9, 1, 16), (37, 15, 22), (14, 13, 20, 21), (12, 11, 18, 19), (10, 9, 16, 17), (16, 1, 23), (37, 22, 29), (21, 20, 27, 28), (19, 18, 25, 26), (17, 16, 23, 24), (72, 21, 28, 73), (20, 19, 26, 27), (18, 17, 24, 25), (28, 27, 34, 35), (26, 25, 32, 33), (24, 23, 30, 31), (73, 28, 35, 74), (27, 26, 33, 34), (25, 24, 31, 32), (23, 1, 30), (37, 29, 36), (74, 35, 43, 75), (34, 33, 41, 42), (32, 31, 39, 40), (30, 1, 38), (37, 36, 44), (35, 34, 42, 43), (33, 32, 40, 41), (31, 30, 38, 39), (42, 41, 48, 49), (40, 39, 46, 47), (38, 1, 45), (37, 44, 51), (43, 42, 49, 50), (41, 40, 47, 48), (39, 38, 45, 46), (75, 43, 50, 76), (37, 51, 57), (50, 49, 55, 56), (48, 47, 53, 54), (46, 45, 0, 52), (76, 50, 56, 77), (49, 48, 54, 55), (47, 46, 52, 53), (45, 1, 0), (58, 59, 61, 60), (66, 67, 65, 64), (64, 65, 63, 62), (68, 69, 59, 58), (66, 64, 62, 68), (67, 61, 59, 69), (65, 67, 69, 63), (60, 66, 68, 58), (62, 63, 69, 68), (60, 61, 67, 66), (51, 76, 77, 57), (44, 75, 76, 51), (36, 74, 75, 44), (29, 73, 74, 36), (22, 72, 73, 29), (15, 71, 72, 22), (8, 70, 71, 15), (57, 77, 70, 8)])
me_sphere_001.polygons.foreach_set('use_smooth', [True] * 82)
me_sphere_001.polygons.foreach_set('material_index', [3, 0, 0, 0, 0, 0, 0, 0, 0, 0, 0, 0, 0, 3, 0, 0, 0, 0, 0, 0, 3, 0, 0, 0, 0, 3, 0, 0, 0, 0, 0, 0, 0, 0, 0, 0, 0, 0, 0, 3, 0, 0, 0, 0, 3, 0, 0, 0, 0, 0, 0, 3, 0, 0, 0, 0, 3, 0, 0, 0, 0, 0, 0, 0, 1, 1, 1, 1, 1, 1, 1, 1, 1, 1, 2, 2, 2, 2, 2, 2, 2, 2])
me_sphere_001.materials.append(mat_eyes)
me_sphere_001.materials.append(mat_material_001)
me_sphere_001.materials.append(mat_material_002)
me_sphere_001.materials.append(mat_material_003)
me_sphere_001.use_remesh_preserve_volume = False
me_sphere_001.use_remesh_preserve_attributes = False
me_sphere_001.use_mirror_vertex_groups = False
me_sphere_001.update()
me_cylinder = bpy.data.meshes.new('Cylinder')
me_cylinder.from_pydata([(-7.35e-08, 1.845, -1.415), (6.644e-08, 0.7552, 1.207), (0.3236, 1.813, -1.415), (0.1156, 0.7439, 1.206), (0.6347, 1.719, -1.415), (0.2267, 0.7104, 1.203), (0.9215, 1.566, -1.415), (0.3291, 0.6559, 1.198), (1.173, 1.359, -1.415), (0.4189, 0.5826, 1.191), (1.379, 1.108, -1.415), (0.4925, 0.4932, 1.182), (1.532, 0.8213, -1.415), (0.5473, 0.3913, 1.172), (1.627, 0.5102, -1.415), (0.581, 0.2807, 1.161), (1.659, 0.1866, -1.415), (0.5923, 0.1657, 1.15), (1.627, -0.137, -1.415), (0.581, 0.05066, 1.139), (1.532, -0.4482, -1.415), (0.5473, -0.05994, 1.128), (1.379, -0.7349, -1.415), (0.4925, -0.1619, 1.118), (1.173, -0.9863, -1.415), (0.4189, -0.2512, 1.11), (0.9215, -1.193, -1.415), (0.3291, -0.3245, 1.102), (0.6347, -1.346, -1.415), (0.2267, -0.379, 1.097), (0.3236, -1.44, -1.415), (0.1156, -0.4126, 1.094), (-6.14e-07, -1.472, -1.415), (-1.266e-07, -0.4239, 1.093), (-0.3236, -1.44, -1.415), (-0.1156, -0.4126, 1.094), (-0.6347, -1.346, -1.415), (-0.2267, -0.379, 1.097), (-0.9215, -1.193, -1.415), (-0.3291, -0.3245, 1.102), (-1.173, -0.9863, -1.415), (-0.4189, -0.2512, 1.11), (-1.379, -0.7349, -1.415), (-0.4925, -0.1619, 1.118), (-1.532, -0.4482, -1.415), (-0.5473, -0.05994, 1.128), (-1.627, -0.137, -1.415), (-0.581, 0.05066, 1.139), (-1.659, 0.1866, -1.415), (-0.5923, 0.1657, 1.15), (-1.627, 0.5102, -1.415), (-0.581, 0.2807, 1.161), (-1.532, 0.8213, -1.415), (-0.5473, 0.3913, 1.172), (-1.379, 1.108, -1.415), (-0.4925, 0.4932, 1.182), (-1.173, 1.359, -1.415), (-0.4189, 0.5826, 1.191), (-0.9215, 1.566, -1.415), (-0.3291, 0.6559, 1.198), (-0.6347, 1.719, -1.415), (-0.2267, 0.7104, 1.203), (-0.3236, 1.813, -1.415), (-0.1156, 0.7439, 1.206), (-3.235e-09, 1.144, 0.7312), (0.1867, 1.125, 0.7312), (0.3663, 1.071, 0.7312), (0.5318, 0.9825, 0.7312), (0.6769, 0.8634, 0.7312), (0.7959, 0.7184, 0.7312), (0.8844, 0.5529, 0.7312), (0.9388, 0.3733, 0.7312), (0.9572, 0.1866, 0.7312), (0.9388, -0.0001724, 0.7312), (0.8844, -0.1797, 0.7312), (0.7959, -0.3452, 0.7312), (0.6769, -0.4903, 0.7312), (0.5318, -0.6093, 0.7312), (0.3663, -0.6978, 0.7312), (0.1867, -0.7523, 0.7312), (-3.151e-07, -0.7707, 0.7312), (-0.1867, -0.7523, 0.7312), (-0.3663, -0.6978, 0.7312), (-0.5318, -0.6093, 0.7312), (-0.6769, -0.4903, 0.7312), (-0.7959, -0.3452, 0.7312), (-0.8844, -0.1797, 0.7312), (-0.9388, -0.0001717, 0.7312), (-0.9572, 0.1866, 0.7312), (-0.9388, 0.3733, 0.7312), (-0.8844, 0.5529, 0.7312), (-0.7959, 0.7184, 0.7312), (-0.6769, 0.8634, 0.7312), (-0.5318, 0.9825, 0.7312), (-0.3663, 1.071, 0.7312), (-0.1867, 1.125, 0.7312), (0.2871, 1.63, 0.08783), (0.5631, 1.546, 0.08783), (0.8175, 1.41, 0.08783), (1.041, 1.227, 0.08783), (1.224, 1.004, 0.08783), (1.36, 0.7497, 0.08783), (1.443, 0.4737, 0.08783), (1.472, 0.1866, 0.08783), (1.443, -0.1005, 0.08783), (1.36, -0.3766, 0.08783), (1.224, -0.631, 0.08783), (1.041, -0.854, 0.08783), (0.8175, -1.037, 0.08783), (0.5631, -1.173, 0.08783), (0.2871, -1.257, 0.08783), (-5.367e-07, -1.285, 0.08783), (-0.2871, -1.257, 0.08783), (-0.5631, -1.173, 0.08783), (-0.8175, -1.037, 0.08783), (-1.041, -0.854, 0.08783), (-1.224, -0.631, 0.08783), (-1.36, -0.3766, 0.08783), (-1.443, -0.1005, 0.08783), (-1.472, 0.1866, 0.08783), (-1.443, 0.4737, 0.08783), (-1.36, 0.7497, 0.08783), (-1.224, 1.004, 0.08783), (-1.041, 1.227, 0.08783), (-0.8175, 1.41, 0.08783), (-0.5631, 1.546, 0.08783), (-0.2871, 1.63, 0.08783), (-5.723e-08, 1.658, 0.08783), (0.333, 1.861, -1.321), (0.6532, 1.764, -1.321), (0.9483, 1.606, -1.321), (1.207, 1.394, -1.321), (1.419, 1.135, -1.321), (1.577, 0.8398, -1.321), (1.674, 0.5196, -1.321), (1.707, 0.1866, -1.321), (1.674, -0.1464, -1.321), (1.577, -0.4666, -1.321), (1.419, -0.7617, -1.321), (1.207, -1.02, -1.321), (0.9483, -1.233, -1.321), (0.6532, -1.39, -1.321), (0.333, -1.488, -1.321), (-6.35e-07, -1.52, -1.321), (-0.333, -1.488, -1.321), (-0.6532, -1.39, -1.321), (-0.9483, -1.233, -1.321), (-1.207, -1.02, -1.321), (-1.419, -0.7617, -1.321), (-1.577, -0.4666, -1.321), (-1.674, -0.1464, -1.321), (-1.707, 0.1866, -1.321), (-1.674, 0.5196, -1.321), (-1.577, 0.8398, -1.321), (-1.419, 1.135, -1.321), (-1.207, 1.394, -1.321), (-0.9483, 1.606, -1.321), (-0.6532, 1.764, -1.321), (-0.333, 1.861, -1.321), (-7.881e-08, 1.893, -1.321)], [], [(64, 1, 3, 65), (65, 3, 5, 66), (66, 5, 7, 67), (67, 7, 9, 68), (68, 9, 11, 69), (69, 11, 13, 70), (70, 13, 15, 71), (71, 15, 17, 72), (72, 17, 19, 73), (73, 19, 21, 74), (74, 21, 23, 75), (75, 23, 25, 76), (76, 25, 27, 77), (77, 27, 29, 78), (78, 29, 31, 79), (79, 31, 33, 80), (80, 33, 35, 81), (81, 35, 37, 82), (82, 37, 39, 83), (83, 39, 41, 84), (84, 41, 43, 85), (85, 43, 45, 86), (86, 45, 47, 87), (87, 47, 49, 88), (88, 49, 51, 89), (89, 51, 53, 90), (90, 53, 55, 91), (91, 55, 57, 92), (92, 57, 59, 93), (93, 59, 61, 94), (126, 95, 64, 127), (94, 61, 63, 95), (95, 63, 1, 64), (0, 2, 4, 6, 8, 10, 12, 14, 16, 18, 20, 22, 24, 26, 28, 30, 32, 34, 36, 38, 40, 42, 44, 46, 48, 50, 52, 54, 56, 58, 60, 62), (125, 94, 95, 126), (124, 93, 94, 125), (123, 92, 93, 124), (122, 91, 92, 123), (121, 90, 91, 122), (120, 89, 90, 121), (119, 88, 89, 120), (118, 87, 88, 119), (117, 86, 87, 118), (116, 85, 86, 117), (115, 84, 85, 116), (114, 83, 84, 115), (113, 82, 83, 114), (112, 81, 82, 113), (111, 80, 81, 112), (110, 79, 80, 111), (109, 78, 79, 110), (108, 77, 78, 109), (107, 76, 77, 108), (106, 75, 76, 107), (105, 74, 75, 106), (104, 73, 74, 105), (103, 72, 73, 104), (102, 71, 72, 103), (101, 70, 71, 102), (100, 69, 70, 101), (99, 68, 69, 100), (98, 67, 68, 99), (97, 66, 67, 98), (96, 65, 66, 97), (127, 64, 65, 96), (159, 127, 96, 128), (128, 96, 97, 129), (129, 97, 98, 130), (130, 98, 99, 131), (131, 99, 100, 132), (132, 100, 101, 133), (133, 101, 102, 134), (134, 102, 103, 135), (135, 103, 104, 136), (136, 104, 105, 137), (137, 105, 106, 138), (138, 106, 107, 139), (139, 107, 108, 140), (140, 108, 109, 141), (141, 109, 110, 142), (142, 110, 111, 143), (143, 111, 112, 144), (144, 112, 113, 145), (145, 113, 114, 146), (146, 114, 115, 147), (147, 115, 116, 148), (148, 116, 117, 149), (149, 117, 118, 150), (150, 118, 119, 151), (151, 119, 120, 152), (152, 120, 121, 153), (153, 121, 122, 154), (154, 122, 123, 155), (155, 123, 124, 156), (156, 124, 125, 157), (157, 125, 126, 158), (158, 126, 127, 159), (62, 158, 159, 0), (60, 157, 158, 62), (58, 156, 157, 60), (56, 155, 156, 58), (54, 154, 155, 56), (52, 153, 154, 54), (50, 152, 153, 52), (48, 151, 152, 50), (46, 150, 151, 48), (44, 149, 150, 46), (42, 148, 149, 44), (40, 147, 148, 42), (38, 146, 147, 40), (36, 145, 146, 38), (34, 144, 145, 36), (32, 143, 144, 34), (30, 142, 143, 32), (28, 141, 142, 30), (26, 140, 141, 28), (24, 139, 140, 26), (22, 138, 139, 24), (20, 137, 138, 22), (18, 136, 137, 20), (16, 135, 136, 18), (14, 134, 135, 16), (12, 133, 134, 14), (10, 132, 133, 12), (8, 131, 132, 10), (6, 130, 131, 8), (4, 129, 130, 6), (2, 128, 129, 4), (0, 159, 128, 2)])
me_cylinder.polygons.foreach_set('use_smooth', [True] * 129)
me_cylinder.materials.append(mat_shirt)
me_cylinder.use_remesh_preserve_volume = False
me_cylinder.use_remesh_preserve_attributes = False
me_cylinder.use_mirror_vertex_groups = False
me_cylinder.update()
me_sphere = bpy.data.meshes.new('Sphere')
me_sphere.from_pydata([(0.0, -0.8606, 0.571), (0.0, -1.052, 0.3888), (0.0, -1.069, -0.4946), (0.0, -0.9923, -0.4814), (0.0, -0.9957, -0.8863), (0.0, -0.5147, -0.8419), (-0.3583, -0.553, 0.5589), (-0.5933, -0.6533, 0.3822), (-0.4356, -0.7529, -0.3571), (-0.4064, -0.7263, -0.4003), (-0.6123, -0.5669, -0.7134), (-0.2586, -0.3624, -0.8173), (0.0, -0.07839, -0.8002), (-0.473, -0.07161, 0.538), (-0.7041, -0.0471, 0.3802), (-0.7824, -0.07534, 0.02112), (-0.7461, -0.04728, -0.3683), (-0.5679, -0.02966, -0.6252), (-0.3653, -0.05356, -0.7817), (-0.3615, 0.3299, 0.4878), (-0.5949, 0.4407, 0.3485), (-0.662, 0.4369, 0.002696), (-0.6207, 0.4309, -0.3664), (-0.4809, 0.3655, -0.6428), (-0.2451, 0.1885, -0.7615), (0.0, 0.5002, 0.4429), (0.0, 0.662, 0.2903), (0.0, 0.6667, -0.01196), (0.0, 0.6374, -0.3402), (0.0, 0.5174, -0.6203), (0.0, 0.2765, -0.7522), (0.0, -0.9983, -0.4999), (0.0, -0.9218, -0.4914), (-0.3852, -0.6762, -0.3871), (-0.3927, -0.6993, -0.3911)], [], [(12, 5, 11), (4, 3, 9, 10), (2, 1, 7, 8), (5, 4, 10, 11), (9, 3, 32, 34), (1, 0, 6, 7), (11, 10, 17, 18), (9, 8, 15, 16), (7, 6, 13, 14), (12, 11, 18), (10, 9, 16, 17), (8, 7, 14, 15), (18, 17, 23, 24), (16, 15, 21, 22), (14, 13, 19, 20), (12, 18, 24), (17, 16, 22, 23), (15, 14, 20, 21), (12, 24, 30), (23, 22, 28, 29), (21, 20, 26, 27), (24, 23, 29, 30), (22, 21, 27, 28), (20, 19, 25, 26), (32, 31, 33, 34), (8, 9, 34, 33), (2, 8, 33, 31)])
me_sphere.polygons.foreach_set('use_smooth', [True] * 27)
_uv = me_sphere.uv_layers.new(name='UVMap')
_uv.uv.foreach_set('vector', [0.4177, 0.8874, 0.2188, 0.8257, 0.321, 0.7471, 0.04115, 0.7, 0.04301, 0.5349, 0.1965, 0.4782, 0.2957, 0.6062, 9.419e-05, 0.4673, 0.1151, 0.07468, 0.376, 0.2143, 0.2054, 0.4494, 0.2188, 0.8257, 0.04115, 0.7, 0.2957, 0.6062, 0.321, 0.7471, 0.1965, 0.4782, 0.04301, 0.5349, 0.04708, 0.5164, 0.1843, 0.4719, 0.1151, 0.07468, 0.212, 9.419e-05, 0.4096, 0.09408, 0.376, 0.2143, 0.321, 0.7471, 0.2957, 0.6062, 0.4693, 0.6431, 0.4447, 0.7315, 0.1965, 0.4782, 0.2054, 0.4494, 0.5232, 0.4101, 0.4892, 0.5357, 0.376, 0.2143, 0.4096, 0.09408, 0.6265, 0.1759, 0.5845, 0.2916, 0.4177, 0.8874, 0.321, 0.7471, 0.4447, 0.7315, 0.2957, 0.6062, 0.1965, 0.4782, 0.4892, 0.5357, 0.4693, 0.6431, 0.2054, 0.4494, 0.376, 0.2143, 0.5845, 0.2916, 0.5232, 0.4101, 0.4447, 0.7315, 0.4693, 0.6431, 0.5964, 0.6848, 0.5373, 0.7797, 0.4892, 0.5357, 0.5232, 0.4101, 0.6792, 0.4817, 0.6349, 0.5924, 0.5845, 0.2916, 0.6265, 0.1759, 0.8115, 0.2734, 0.7394, 0.3787, 0.4177, 0.8874, 0.4447, 0.7315, 0.5373, 0.7797, 0.4693, 0.6431, 0.4892, 0.5357, 0.6349, 0.5924, 0.5964, 0.6848, 0.5232, 0.4101, 0.5845, 0.2916, 0.7394, 0.3787, 0.6792, 0.4817, 0.4177, 0.8874, 0.5373, 0.7797, 0.5945, 0.8798, 0.5964, 0.6848, 0.6349, 0.5924, 0.8499, 0.7522, 0.725, 0.8432, 0.6792, 0.4817, 0.7394, 0.3787, 0.9999, 0.4648, 0.9493, 0.6168, 0.5373, 0.7797, 0.5964, 0.6848, 0.725, 0.8432, 0.5945, 0.8798, 0.6349, 0.5924, 0.6792, 0.4817, 0.9493, 0.6168, 0.8499, 0.7522, 0.7394, 0.3787, 0.8115, 0.2734, 0.9999, 0.352, 0.9999, 0.4648, 0.04708, 0.5164, 0.01601, 0.487, 0.1804, 0.4683, 0.1843, 0.4719, 0.2054, 0.4494, 0.1965, 0.4782, 0.1843, 0.4719, 0.1804, 0.4683, 9.419e-05, 0.4673, 0.2054, 0.4494, 0.1804, 0.4683, 0.01601, 0.487])
me_sphere.materials.append(mat_head)
me_sphere.use_remesh_preserve_volume = False
me_sphere.use_remesh_preserve_attributes = False
me_sphere.use_mirror_vertex_groups = False
me_sphere.use_paint_bone_selection = False
me_sphere.use_paint_mask = True
me_sphere.update()

# ---- objects
ob_cube_000 = bpy.data.objects.new('Cube.000', me_cube_008)
ob_cube_001 = bpy.data.objects.new('Cube.001', me_cube_007)
ob_sphere_002 = bpy.data.objects.new('Sphere.002', me_sphere_004)
ob_circle = bpy.data.objects.new('Circle', me_circle_001)
ob_sphere_001 = bpy.data.objects.new('Sphere.001', me_sphere_001)
ob_cylinder = bpy.data.objects.new('Cylinder', me_cylinder)
ob_sphere = bpy.data.objects.new('Sphere', me_sphere)

# ---- transforms, parenting, visibility, modifiers, constraints
ob_cube_000.location = (0.8214, -0.009306, 1.224)
ob_cube_000.rotation_euler = (-2.513, -0.677, 4.581)
ob_cube_000.scale = (-0.1623, 0.1623, 0.1623)
ob_cube_000.lineart.crease_threshold = 0.0
ob_cube_001.location = (-0.8622, 0.06949, 1.24)
ob_cube_001.rotation_euler = (-2.607, 0.3024, 1.682)
ob_cube_001.scale = (0.1623, 0.1623, 0.1623)
ob_cube_001.lineart.crease_threshold = 0.0
ob_sphere_002.location = (0.002783, -0.975, 2.133)
ob_sphere_002.rotation_euler = (-0.2733, -0.03507, -0.01775)
ob_sphere_002.scale = (0.06658, 0.1117, 0.1537)
ob_sphere_002.lineart.crease_threshold = 0.0
ob_circle.location = (0.0, -0.4405, 4.479)
ob_circle.lineart.crease_threshold = 0.0
_m = ob_circle.modifiers.new('Mirror', 'MIRROR')
_m.use_clip = True
_m = ob_circle.modifiers.new('Subsurf', 'SUBSURF')
_m.uv_smooth = 'PRESERVE_CORNERS'
_m.quality = 2
_m.show_only_control_edges = False
ob_sphere_001.location = (5.689e-17, -0.9895, 2.559)
ob_sphere_001.rotation_euler = (-1.571, -2.22e-16, 2.22e-16)
ob_sphere_001.scale = (0.1188, 0.1188, 0.1188)
ob_sphere_001.lineart.crease_threshold = 0.0
_m = ob_sphere_001.modifiers.new('Mirror', 'MIRROR')
_m = ob_sphere_001.modifiers.new('Subsurf', 'SUBSURF')
_m.uv_smooth = 'PRESERVE_CORNERS'
_m.quality = 2
_m.show_only_control_edges = False
ob_cylinder.location = (0.0, -0.2282, 0.8742)
ob_cylinder.scale = (0.6116, 0.6116, 0.6116)
ob_cylinder.lineart.crease_threshold = 0.0
_m = ob_cylinder.modifiers.new('Subsurf', 'SUBSURF')
_m.uv_smooth = 'PRESERVE_CORNERS'
_m.quality = 2
_m.show_only_control_edges = False
ob_sphere.location = (0.0, 0.0, 2.303)
ob_sphere.lineart.crease_threshold = 0.0
_m = ob_sphere.modifiers.new('Mirror', 'MIRROR')
_m.use_clip = True
_m = ob_sphere.modifiers.new('Subsurf', 'SUBSURF')
_m.uv_smooth = 'PRESERVE_CORNERS'
_m.quality = 2
_m.show_only_control_edges = False

# ---- collection membership
col_collection_1.objects.link(ob_cube_000)
col_collection_1.objects.link(ob_cube_001)
col_collection_1.objects.link(ob_sphere_002)
col_collection_1.objects.link(ob_circle)
col_collection_1.objects.link(ob_sphere_001)
col_collection_1.objects.link(ob_cylinder)
col_collection_1.objects.link(ob_sphere)

# ---- scene / render settings (as saved in the file)
scene.frame_start = 1; scene.frame_end = 250; scene.frame_set(1)
scene.render.engine = 'BLENDER_EEVEE_NEXT'
scene.render.resolution_percentage = 50
scene.render.dither_intensity = 0.0
scene.cycles.use_denoising = False
scene.cycles.samples = 128
scene.cycles.sampling_pattern = 'TABULATED_SOBOL'
scene.cycles.light_sampling_threshold = 0.0
scene.cycles.use_adaptive_sampling = False
scene.cycles.use_light_tree = False
scene.cycles.blur_glossy = 0.0
scene.cycles.sample_clamp_indirect = 0.0
scene.view_settings.view_transform = 'Standard'
bpy.context.view_layer.update()

# ---- added for rendering (the .blend has no active camera and no usable light): camera, sun
cam_auto = bpy.data.cameras.new('AutoCamera')
cam_auto.lens = 50.0
cam_auto.sensor_width = 36.0
cam_auto.clip_end = 1000.0
ob_auto_camera = bpy.data.objects.new('AutoCamera', cam_auto)
scene.collection.objects.link(ob_auto_camera)
ob_auto_camera.location = (4.40469, -5.40483, 5.10602)
ob_auto_camera.rotation_euler = (1.09748, -7.21219e-08, 0.694738)
scene.camera = ob_auto_camera
light_auto_sun = bpy.data.lights.new('AutoSun', 'SUN')
light_auto_sun.energy = 3.0
light_auto_sun.angle = 0.0523599
ob_auto_sun = bpy.data.objects.new('AutoSun', light_auto_sun)
scene.collection.objects.link(ob_auto_sun)
ob_auto_sun.rotation_euler = (0.872665, 0.174533, 0.523599)
bpy.context.view_layer.update()

